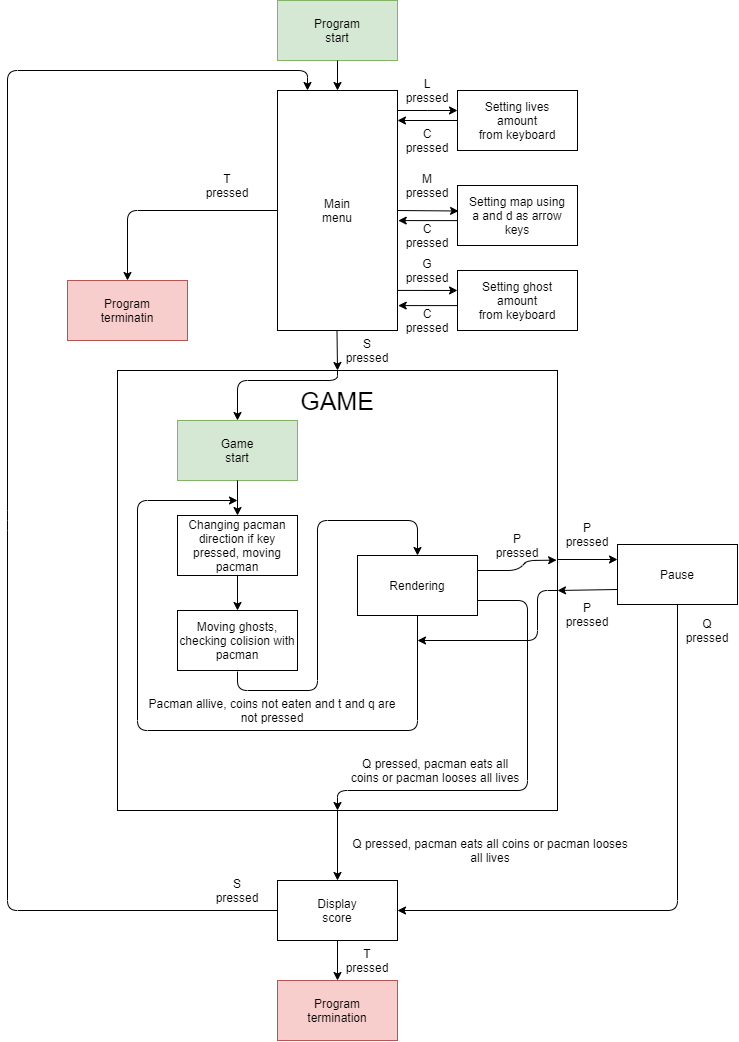

The diagram above was exported from draw.io. Its source (the exported page's mxGraphModel, read from the mxfile embedded in the PNG):
<mxGraphModel dx="865" dy="436" grid="1" gridSize="10" guides="1" tooltips="1" connect="1" arrows="1" fold="1" page="1" pageScale="1" pageWidth="827" pageHeight="1169" math="0" shadow="0">
  <root>
    <mxCell id="0" />
    <mxCell id="1" parent="0" />
    <mxCell id="H1Kj21Dtjm5XCu_Hvgsa-3" value="" style="rounded=0;whiteSpace=wrap;html=1;fillColor=#d5e8d4;strokeColor=#82b366;" vertex="1" parent="1">
      <mxGeometry x="340" y="40" width="120" height="60" as="geometry" />
    </mxCell>
    <mxCell id="H1Kj21Dtjm5XCu_Hvgsa-6" value="" style="edgeStyle=orthogonalEdgeStyle;rounded=0;orthogonalLoop=1;jettySize=auto;html=1;exitX=0.5;exitY=1;exitDx=0;exitDy=0;" edge="1" parent="1" source="H1Kj21Dtjm5XCu_Hvgsa-3" target="H1Kj21Dtjm5XCu_Hvgsa-5">
      <mxGeometry relative="1" as="geometry">
        <mxPoint x="400" y="110" as="sourcePoint" />
        <Array as="points" />
      </mxGeometry>
    </mxCell>
    <mxCell id="H1Kj21Dtjm5XCu_Hvgsa-4" value="Program start" style="text;html=1;strokeColor=none;fillColor=none;align=center;verticalAlign=middle;whiteSpace=wrap;rounded=0;" vertex="1" parent="1">
      <mxGeometry x="380" y="60" width="40" height="20" as="geometry" />
    </mxCell>
    <mxCell id="H1Kj21Dtjm5XCu_Hvgsa-9" value="" style="edgeStyle=orthogonalEdgeStyle;rounded=0;orthogonalLoop=1;jettySize=auto;html=1;" edge="1" parent="1" source="H1Kj21Dtjm5XCu_Hvgsa-5" target="H1Kj21Dtjm5XCu_Hvgsa-8">
      <mxGeometry relative="1" as="geometry">
        <Array as="points">
          <mxPoint x="490" y="150" />
          <mxPoint x="490" y="150" />
        </Array>
      </mxGeometry>
    </mxCell>
    <mxCell id="H1Kj21Dtjm5XCu_Hvgsa-24" value="" style="edgeStyle=orthogonalEdgeStyle;rounded=0;orthogonalLoop=1;jettySize=auto;html=1;exitX=1;exitY=0.5;exitDx=0;exitDy=0;entryX=0.009;entryY=0.425;entryDx=0;entryDy=0;entryPerimeter=0;" edge="1" parent="1" source="H1Kj21Dtjm5XCu_Hvgsa-5" target="H1Kj21Dtjm5XCu_Hvgsa-16">
      <mxGeometry relative="1" as="geometry">
        <mxPoint x="464" y="240" as="sourcePoint" />
        <mxPoint x="518" y="250" as="targetPoint" />
        <Array as="points">
          <mxPoint x="459" y="250" />
        </Array>
      </mxGeometry>
    </mxCell>
    <mxCell id="H1Kj21Dtjm5XCu_Hvgsa-5" value="" style="rounded=0;whiteSpace=wrap;html=1;" vertex="1" parent="1">
      <mxGeometry x="340" y="130" width="120" height="240" as="geometry" />
    </mxCell>
    <mxCell id="H1Kj21Dtjm5XCu_Hvgsa-7" value="Main menu" style="text;html=1;strokeColor=none;fillColor=none;align=center;verticalAlign=middle;whiteSpace=wrap;rounded=0;" vertex="1" parent="1">
      <mxGeometry x="380" y="240" width="40" height="20" as="geometry" />
    </mxCell>
    <mxCell id="H1Kj21Dtjm5XCu_Hvgsa-12" value="" style="edgeStyle=orthogonalEdgeStyle;rounded=0;orthogonalLoop=1;jettySize=auto;html=1;entryX=1;entryY=0.125;entryDx=0;entryDy=0;entryPerimeter=0;" edge="1" parent="1" source="H1Kj21Dtjm5XCu_Hvgsa-8" target="H1Kj21Dtjm5XCu_Hvgsa-5">
      <mxGeometry relative="1" as="geometry">
        <mxPoint x="480" y="160" as="targetPoint" />
        <Array as="points" />
      </mxGeometry>
    </mxCell>
    <mxCell id="H1Kj21Dtjm5XCu_Hvgsa-8" value="" style="rounded=0;whiteSpace=wrap;html=1;" vertex="1" parent="1">
      <mxGeometry x="520" y="130" width="120" height="60" as="geometry" />
    </mxCell>
    <mxCell id="H1Kj21Dtjm5XCu_Hvgsa-10" value="L pressed" style="text;html=1;strokeColor=none;fillColor=none;align=center;verticalAlign=middle;whiteSpace=wrap;rounded=0;" vertex="1" parent="1">
      <mxGeometry x="470" y="120" width="40" height="20" as="geometry" />
    </mxCell>
    <mxCell id="H1Kj21Dtjm5XCu_Hvgsa-13" value="C pressed&lt;br&gt;" style="text;html=1;strokeColor=none;fillColor=none;align=center;verticalAlign=middle;whiteSpace=wrap;rounded=0;" vertex="1" parent="1">
      <mxGeometry x="470" y="170" width="40" height="20" as="geometry" />
    </mxCell>
    <mxCell id="H1Kj21Dtjm5XCu_Hvgsa-14" value="Setting lives amount&lt;br&gt;from keyboard" style="text;html=1;strokeColor=none;fillColor=none;align=center;verticalAlign=middle;whiteSpace=wrap;rounded=0;" vertex="1" parent="1">
      <mxGeometry x="530" y="150" width="100" height="20" as="geometry" />
    </mxCell>
    <mxCell id="H1Kj21Dtjm5XCu_Hvgsa-16" value="" style="rounded=0;whiteSpace=wrap;html=1;" vertex="1" parent="1">
      <mxGeometry x="520" y="225" width="120" height="60" as="geometry" />
    </mxCell>
    <mxCell id="H1Kj21Dtjm5XCu_Hvgsa-17" value="M pressed" style="text;html=1;strokeColor=none;fillColor=none;align=center;verticalAlign=middle;whiteSpace=wrap;rounded=0;" vertex="1" parent="1">
      <mxGeometry x="470" y="215" width="40" height="20" as="geometry" />
    </mxCell>
    <mxCell id="H1Kj21Dtjm5XCu_Hvgsa-18" value="C pressed&lt;br&gt;" style="text;html=1;strokeColor=none;fillColor=none;align=center;verticalAlign=middle;whiteSpace=wrap;rounded=0;" vertex="1" parent="1">
      <mxGeometry x="470" y="265" width="40" height="20" as="geometry" />
    </mxCell>
    <mxCell id="H1Kj21Dtjm5XCu_Hvgsa-19" value="Setting map using a and d as arrow keys" style="text;html=1;strokeColor=none;fillColor=none;align=center;verticalAlign=middle;whiteSpace=wrap;rounded=0;" vertex="1" parent="1">
      <mxGeometry x="530" y="245" width="100" height="20" as="geometry" />
    </mxCell>
    <mxCell id="H1Kj21Dtjm5XCu_Hvgsa-26" value="" style="endArrow=classic;html=1;entryX=1.006;entryY=0.542;entryDx=0;entryDy=0;entryPerimeter=0;exitX=0;exitY=0.585;exitDx=0;exitDy=0;exitPerimeter=0;" edge="1" parent="1" source="H1Kj21Dtjm5XCu_Hvgsa-16" target="H1Kj21Dtjm5XCu_Hvgsa-5">
      <mxGeometry width="50" height="50" relative="1" as="geometry">
        <mxPoint x="440" y="240" as="sourcePoint" />
        <mxPoint x="490" y="190" as="targetPoint" />
      </mxGeometry>
    </mxCell>
    <mxCell id="H1Kj21Dtjm5XCu_Hvgsa-29" value="" style="rounded=0;whiteSpace=wrap;html=1;" vertex="1" parent="1">
      <mxGeometry x="520" y="310" width="120" height="60" as="geometry" />
    </mxCell>
    <mxCell id="H1Kj21Dtjm5XCu_Hvgsa-30" value="G pressed" style="text;html=1;strokeColor=none;fillColor=none;align=center;verticalAlign=middle;whiteSpace=wrap;rounded=0;" vertex="1" parent="1">
      <mxGeometry x="470" y="300" width="40" height="20" as="geometry" />
    </mxCell>
    <mxCell id="H1Kj21Dtjm5XCu_Hvgsa-31" value="C pressed&lt;br&gt;" style="text;html=1;strokeColor=none;fillColor=none;align=center;verticalAlign=middle;whiteSpace=wrap;rounded=0;" vertex="1" parent="1">
      <mxGeometry x="470" y="350" width="40" height="20" as="geometry" />
    </mxCell>
    <mxCell id="H1Kj21Dtjm5XCu_Hvgsa-32" value="Setting ghost amount&lt;br&gt;from keyboard" style="text;html=1;strokeColor=none;fillColor=none;align=center;verticalAlign=middle;whiteSpace=wrap;rounded=0;" vertex="1" parent="1">
      <mxGeometry x="530" y="330" width="100" height="20" as="geometry" />
    </mxCell>
    <mxCell id="H1Kj21Dtjm5XCu_Hvgsa-33" value="" style="endArrow=classic;html=1;entryX=1.006;entryY=0.542;entryDx=0;entryDy=0;entryPerimeter=0;exitX=0;exitY=0.585;exitDx=0;exitDy=0;exitPerimeter=0;" edge="1" parent="1" source="H1Kj21Dtjm5XCu_Hvgsa-29">
      <mxGeometry width="50" height="50" relative="1" as="geometry">
        <mxPoint x="440" y="325" as="sourcePoint" />
        <mxPoint x="460.72" y="345.08000000000004" as="targetPoint" />
      </mxGeometry>
    </mxCell>
    <mxCell id="H1Kj21Dtjm5XCu_Hvgsa-35" value="" style="endArrow=classic;html=1;entryX=0;entryY=0.333;entryDx=0;entryDy=0;entryPerimeter=0;exitX=0.998;exitY=0.833;exitDx=0;exitDy=0;exitPerimeter=0;" edge="1" parent="1" source="H1Kj21Dtjm5XCu_Hvgsa-5" target="H1Kj21Dtjm5XCu_Hvgsa-29">
      <mxGeometry width="50" height="50" relative="1" as="geometry">
        <mxPoint x="440" y="320" as="sourcePoint" />
        <mxPoint x="490" y="270" as="targetPoint" />
      </mxGeometry>
    </mxCell>
    <mxCell id="H1Kj21Dtjm5XCu_Hvgsa-36" value="" style="endArrow=classic;html=1;" edge="1" parent="1">
      <mxGeometry width="50" height="50" relative="1" as="geometry">
        <mxPoint x="399.5" y="370" as="sourcePoint" />
        <mxPoint x="400" y="410" as="targetPoint" />
      </mxGeometry>
    </mxCell>
    <mxCell id="H1Kj21Dtjm5XCu_Hvgsa-37" value="" style="whiteSpace=wrap;html=1;aspect=fixed;" vertex="1" parent="1">
      <mxGeometry x="180" y="410" width="440" height="440" as="geometry" />
    </mxCell>
    <mxCell id="H1Kj21Dtjm5XCu_Hvgsa-38" value="&lt;font style=&quot;font-size: 25px&quot;&gt;GAME&lt;/font&gt;" style="text;html=1;strokeColor=none;fillColor=none;align=center;verticalAlign=middle;whiteSpace=wrap;rounded=0;" vertex="1" parent="1">
      <mxGeometry x="345" y="420" width="110" height="40" as="geometry" />
    </mxCell>
    <mxCell id="H1Kj21Dtjm5XCu_Hvgsa-42" value="" style="rounded=0;whiteSpace=wrap;html=1;" vertex="1" parent="1">
      <mxGeometry x="340" y="920" width="120" height="60" as="geometry" />
    </mxCell>
    <mxCell id="H1Kj21Dtjm5XCu_Hvgsa-43" value="Display score" style="text;html=1;strokeColor=none;fillColor=none;align=center;verticalAlign=middle;whiteSpace=wrap;rounded=0;" vertex="1" parent="1">
      <mxGeometry x="380" y="940" width="40" height="20" as="geometry" />
    </mxCell>
    <mxCell id="H1Kj21Dtjm5XCu_Hvgsa-44" value="" style="rounded=0;whiteSpace=wrap;html=1;fillColor=#f8cecc;strokeColor=#b85450;" vertex="1" parent="1">
      <mxGeometry x="340" y="1020" width="120" height="60" as="geometry" />
    </mxCell>
    <mxCell id="H1Kj21Dtjm5XCu_Hvgsa-45" value="Program termination" style="text;html=1;strokeColor=none;fillColor=none;align=center;verticalAlign=middle;whiteSpace=wrap;rounded=0;" vertex="1" parent="1">
      <mxGeometry x="380" y="1040" width="40" height="20" as="geometry" />
    </mxCell>
    <mxCell id="H1Kj21Dtjm5XCu_Hvgsa-46" value="" style="endArrow=classic;html=1;entryX=0.5;entryY=0;entryDx=0;entryDy=0;exitX=0.5;exitY=1;exitDx=0;exitDy=0;" edge="1" parent="1" source="H1Kj21Dtjm5XCu_Hvgsa-37" target="H1Kj21Dtjm5XCu_Hvgsa-42">
      <mxGeometry width="50" height="50" relative="1" as="geometry">
        <mxPoint y="840" as="sourcePoint" />
        <mxPoint x="50" y="790" as="targetPoint" />
      </mxGeometry>
    </mxCell>
    <mxCell id="H1Kj21Dtjm5XCu_Hvgsa-47" value="" style="endArrow=classic;html=1;exitX=0.5;exitY=1;exitDx=0;exitDy=0;" edge="1" parent="1" source="H1Kj21Dtjm5XCu_Hvgsa-42" target="H1Kj21Dtjm5XCu_Hvgsa-44">
      <mxGeometry width="50" height="50" relative="1" as="geometry">
        <mxPoint x="230" y="950" as="sourcePoint" />
        <mxPoint x="230" y="1030" as="targetPoint" />
      </mxGeometry>
    </mxCell>
    <mxCell id="H1Kj21Dtjm5XCu_Hvgsa-48" value="T pressed" style="text;html=1;strokeColor=none;fillColor=none;align=center;verticalAlign=middle;whiteSpace=wrap;rounded=0;" vertex="1" parent="1">
      <mxGeometry x="410" y="990" width="40" height="20" as="geometry" />
    </mxCell>
    <mxCell id="H1Kj21Dtjm5XCu_Hvgsa-49" value="Q pressed, pacman eats all coins or pacman looses all lives" style="text;html=1;strokeColor=none;fillColor=none;align=center;verticalAlign=middle;whiteSpace=wrap;rounded=0;" vertex="1" parent="1">
      <mxGeometry x="410" y="880" width="286" height="20" as="geometry" />
    </mxCell>
    <mxCell id="H1Kj21Dtjm5XCu_Hvgsa-50" value="" style="endArrow=classic;html=1;exitX=0;exitY=0.5;exitDx=0;exitDy=0;entryX=0.25;entryY=0;entryDx=0;entryDy=0;" edge="1" parent="1" source="H1Kj21Dtjm5XCu_Hvgsa-42" target="H1Kj21Dtjm5XCu_Hvgsa-5">
      <mxGeometry width="50" height="50" relative="1" as="geometry">
        <mxPoint x="220" y="930" as="sourcePoint" />
        <mxPoint x="70" y="160" as="targetPoint" />
        <Array as="points">
          <mxPoint x="70" y="950" />
          <mxPoint x="70" y="560" />
          <mxPoint x="70" y="110" />
          <mxPoint x="370" y="110" />
        </Array>
      </mxGeometry>
    </mxCell>
    <mxCell id="H1Kj21Dtjm5XCu_Hvgsa-51" value="S pressed" style="text;html=1;strokeColor=none;fillColor=none;align=center;verticalAlign=middle;whiteSpace=wrap;rounded=0;" vertex="1" parent="1">
      <mxGeometry x="280" y="920" width="40" height="20" as="geometry" />
    </mxCell>
    <mxCell id="H1Kj21Dtjm5XCu_Hvgsa-52" value="" style="rounded=0;whiteSpace=wrap;html=1;" vertex="1" parent="1">
      <mxGeometry x="680" y="584" width="120" height="60" as="geometry" />
    </mxCell>
    <mxCell id="H1Kj21Dtjm5XCu_Hvgsa-53" value="Pause" style="text;html=1;strokeColor=none;fillColor=none;align=center;verticalAlign=middle;whiteSpace=wrap;rounded=0;" vertex="1" parent="1">
      <mxGeometry x="720" y="604" width="40" height="20" as="geometry" />
    </mxCell>
    <mxCell id="H1Kj21Dtjm5XCu_Hvgsa-54" value="" style="endArrow=classic;html=1;entryX=0;entryY=0.25;entryDx=0;entryDy=0;" edge="1" parent="1" target="H1Kj21Dtjm5XCu_Hvgsa-52">
      <mxGeometry width="50" height="50" relative="1" as="geometry">
        <mxPoint x="620" y="599" as="sourcePoint" />
        <mxPoint x="240" y="580" as="targetPoint" />
      </mxGeometry>
    </mxCell>
    <mxCell id="H1Kj21Dtjm5XCu_Hvgsa-55" value="" style="endArrow=classic;html=1;entryX=1;entryY=0.5;entryDx=0;entryDy=0;exitX=0;exitY=0.75;exitDx=0;exitDy=0;" edge="1" parent="1" source="H1Kj21Dtjm5XCu_Hvgsa-52" target="H1Kj21Dtjm5XCu_Hvgsa-37">
      <mxGeometry width="50" height="50" relative="1" as="geometry">
        <mxPoint x="190" y="630" as="sourcePoint" />
        <mxPoint x="240" y="580" as="targetPoint" />
      </mxGeometry>
    </mxCell>
    <mxCell id="H1Kj21Dtjm5XCu_Hvgsa-56" value="P pressed" style="text;html=1;strokeColor=none;fillColor=none;align=center;verticalAlign=middle;whiteSpace=wrap;rounded=0;" vertex="1" parent="1">
      <mxGeometry x="630" y="564" width="40" height="20" as="geometry" />
    </mxCell>
    <mxCell id="H1Kj21Dtjm5XCu_Hvgsa-57" value="P pressed" style="text;html=1;strokeColor=none;fillColor=none;align=center;verticalAlign=middle;whiteSpace=wrap;rounded=0;" vertex="1" parent="1">
      <mxGeometry x="630" y="644" width="40" height="20" as="geometry" />
    </mxCell>
    <mxCell id="H1Kj21Dtjm5XCu_Hvgsa-58" value="" style="endArrow=classic;html=1;entryX=1;entryY=0.5;entryDx=0;entryDy=0;exitX=0.5;exitY=1;exitDx=0;exitDy=0;" edge="1" parent="1" source="H1Kj21Dtjm5XCu_Hvgsa-52" target="H1Kj21Dtjm5XCu_Hvgsa-42">
      <mxGeometry width="50" height="50" relative="1" as="geometry">
        <mxPoint x="520" y="860" as="sourcePoint" />
        <mxPoint x="570" y="810" as="targetPoint" />
        <Array as="points">
          <mxPoint x="740" y="950" />
        </Array>
      </mxGeometry>
    </mxCell>
    <mxCell id="H1Kj21Dtjm5XCu_Hvgsa-59" value="Q pressed" style="text;html=1;strokeColor=none;fillColor=none;align=center;verticalAlign=middle;whiteSpace=wrap;rounded=0;" vertex="1" parent="1">
      <mxGeometry x="750" y="660" width="40" height="20" as="geometry" />
    </mxCell>
    <mxCell id="H1Kj21Dtjm5XCu_Hvgsa-60" value="" style="rounded=0;whiteSpace=wrap;html=1;fillColor=#f8cecc;strokeColor=#b85450;" vertex="1" parent="1">
      <mxGeometry x="130" y="320" width="120" height="60" as="geometry" />
    </mxCell>
    <mxCell id="H1Kj21Dtjm5XCu_Hvgsa-61" value="Program terminatin" style="text;html=1;strokeColor=none;fillColor=none;align=center;verticalAlign=middle;whiteSpace=wrap;rounded=0;" vertex="1" parent="1">
      <mxGeometry x="170" y="340" width="40" height="20" as="geometry" />
    </mxCell>
    <mxCell id="H1Kj21Dtjm5XCu_Hvgsa-62" value="" style="endArrow=classic;html=1;entryX=0.5;entryY=0;entryDx=0;entryDy=0;exitX=0;exitY=0.5;exitDx=0;exitDy=0;" edge="1" parent="1" source="H1Kj21Dtjm5XCu_Hvgsa-5" target="H1Kj21Dtjm5XCu_Hvgsa-60">
      <mxGeometry width="50" height="50" relative="1" as="geometry">
        <mxPoint x="410" y="290" as="sourcePoint" />
        <mxPoint x="460" y="240" as="targetPoint" />
        <Array as="points">
          <mxPoint x="190" y="250" />
        </Array>
      </mxGeometry>
    </mxCell>
    <mxCell id="H1Kj21Dtjm5XCu_Hvgsa-63" value="S pressed" style="text;html=1;strokeColor=none;fillColor=none;align=center;verticalAlign=middle;whiteSpace=wrap;rounded=0;" vertex="1" parent="1">
      <mxGeometry x="410" y="380" width="40" height="20" as="geometry" />
    </mxCell>
    <mxCell id="H1Kj21Dtjm5XCu_Hvgsa-64" value="T pressed" style="text;html=1;strokeColor=none;fillColor=none;align=center;verticalAlign=middle;whiteSpace=wrap;rounded=0;" vertex="1" parent="1">
      <mxGeometry x="270" y="215" width="40" height="20" as="geometry" />
    </mxCell>
    <mxCell id="H1Kj21Dtjm5XCu_Hvgsa-66" value="" style="rounded=0;whiteSpace=wrap;html=1;fillColor=#d5e8d4;strokeColor=#82b366;" vertex="1" parent="1">
      <mxGeometry x="240" y="460" width="120" height="60" as="geometry" />
    </mxCell>
    <mxCell id="H1Kj21Dtjm5XCu_Hvgsa-67" value="Game start" style="text;html=1;strokeColor=none;fillColor=none;align=center;verticalAlign=middle;whiteSpace=wrap;rounded=0;" vertex="1" parent="1">
      <mxGeometry x="280" y="480" width="40" height="20" as="geometry" />
    </mxCell>
    <mxCell id="H1Kj21Dtjm5XCu_Hvgsa-70" value="" style="endArrow=classic;html=1;exitX=0.5;exitY=0;exitDx=0;exitDy=0;entryX=0.5;entryY=0;entryDx=0;entryDy=0;" edge="1" parent="1" source="H1Kj21Dtjm5XCu_Hvgsa-37" target="H1Kj21Dtjm5XCu_Hvgsa-66">
      <mxGeometry width="50" height="50" relative="1" as="geometry">
        <mxPoint x="410" y="620" as="sourcePoint" />
        <mxPoint x="460" y="570" as="targetPoint" />
        <Array as="points">
          <mxPoint x="400" y="420" />
          <mxPoint x="300" y="420" />
        </Array>
      </mxGeometry>
    </mxCell>
    <mxCell id="H1Kj21Dtjm5XCu_Hvgsa-71" value="" style="rounded=0;whiteSpace=wrap;html=1;" vertex="1" parent="1">
      <mxGeometry x="240" y="555" width="120" height="60" as="geometry" />
    </mxCell>
    <mxCell id="H1Kj21Dtjm5XCu_Hvgsa-74" value="" style="endArrow=classic;html=1;exitX=0.5;exitY=1;exitDx=0;exitDy=0;" edge="1" parent="1" source="H1Kj21Dtjm5XCu_Hvgsa-66" target="H1Kj21Dtjm5XCu_Hvgsa-71">
      <mxGeometry width="50" height="50" relative="1" as="geometry">
        <mxPoint x="410" y="620" as="sourcePoint" />
        <mxPoint x="460" y="570" as="targetPoint" />
      </mxGeometry>
    </mxCell>
    <mxCell id="H1Kj21Dtjm5XCu_Hvgsa-75" value="Changing pacman direction if key pressed, moving pacman" style="text;html=1;strokeColor=none;fillColor=none;align=center;verticalAlign=middle;whiteSpace=wrap;rounded=0;" vertex="1" parent="1">
      <mxGeometry x="240" y="575" width="120" height="20" as="geometry" />
    </mxCell>
    <mxCell id="H1Kj21Dtjm5XCu_Hvgsa-76" value="" style="rounded=0;whiteSpace=wrap;html=1;" vertex="1" parent="1">
      <mxGeometry x="240" y="650" width="120" height="60" as="geometry" />
    </mxCell>
    <mxCell id="H1Kj21Dtjm5XCu_Hvgsa-77" value="" style="endArrow=classic;html=1;exitX=0.5;exitY=1;exitDx=0;exitDy=0;entryX=0.5;entryY=0;entryDx=0;entryDy=0;" edge="1" parent="1" source="H1Kj21Dtjm5XCu_Hvgsa-71" target="H1Kj21Dtjm5XCu_Hvgsa-76">
      <mxGeometry width="50" height="50" relative="1" as="geometry">
        <mxPoint x="410" y="640" as="sourcePoint" />
        <mxPoint x="460" y="590" as="targetPoint" />
      </mxGeometry>
    </mxCell>
    <mxCell id="H1Kj21Dtjm5XCu_Hvgsa-78" value="Moving ghosts, checking colision with pacman" style="text;html=1;strokeColor=none;fillColor=none;align=center;verticalAlign=middle;whiteSpace=wrap;rounded=0;" vertex="1" parent="1">
      <mxGeometry x="240" y="670" width="120" height="20" as="geometry" />
    </mxCell>
    <mxCell id="H1Kj21Dtjm5XCu_Hvgsa-79" value="" style="rounded=0;whiteSpace=wrap;html=1;" vertex="1" parent="1">
      <mxGeometry x="420" y="595" width="120" height="60" as="geometry" />
    </mxCell>
    <mxCell id="H1Kj21Dtjm5XCu_Hvgsa-81" value="" style="endArrow=classic;html=1;" edge="1" parent="1" target="H1Kj21Dtjm5XCu_Hvgsa-79">
      <mxGeometry width="50" height="50" relative="1" as="geometry">
        <mxPoint x="300" y="711" as="sourcePoint" />
        <mxPoint x="460" y="700" as="targetPoint" />
        <Array as="points">
          <mxPoint x="300" y="730" />
          <mxPoint x="380" y="730" />
          <mxPoint x="380" y="560" />
          <mxPoint x="480" y="560" />
        </Array>
      </mxGeometry>
    </mxCell>
    <mxCell id="H1Kj21Dtjm5XCu_Hvgsa-83" value="Rendering" style="text;html=1;strokeColor=none;fillColor=none;align=center;verticalAlign=middle;whiteSpace=wrap;rounded=0;" vertex="1" parent="1">
      <mxGeometry x="460" y="615" width="40" height="20" as="geometry" />
    </mxCell>
    <mxCell id="H1Kj21Dtjm5XCu_Hvgsa-85" value="" style="endArrow=classic;html=1;exitX=1;exitY=0.25;exitDx=0;exitDy=0;entryX=0.998;entryY=0.431;entryDx=0;entryDy=0;entryPerimeter=0;" edge="1" parent="1" source="H1Kj21Dtjm5XCu_Hvgsa-79" target="H1Kj21Dtjm5XCu_Hvgsa-37">
      <mxGeometry width="50" height="50" relative="1" as="geometry">
        <mxPoint x="410" y="610" as="sourcePoint" />
        <mxPoint x="620" y="601" as="targetPoint" />
        <Array as="points">
          <mxPoint x="580" y="610" />
          <mxPoint x="590" y="600" />
        </Array>
      </mxGeometry>
    </mxCell>
    <mxCell id="H1Kj21Dtjm5XCu_Hvgsa-86" value="P pressed" style="text;html=1;strokeColor=none;fillColor=none;align=center;verticalAlign=middle;whiteSpace=wrap;rounded=0;" vertex="1" parent="1">
      <mxGeometry x="560" y="575" width="40" height="20" as="geometry" />
    </mxCell>
    <mxCell id="H1Kj21Dtjm5XCu_Hvgsa-88" value="" style="endArrow=classic;html=1;exitX=1;exitY=0.75;exitDx=0;exitDy=0;entryX=0.5;entryY=1;entryDx=0;entryDy=0;" edge="1" parent="1" source="H1Kj21Dtjm5XCu_Hvgsa-79" target="H1Kj21Dtjm5XCu_Hvgsa-37">
      <mxGeometry width="50" height="50" relative="1" as="geometry">
        <mxPoint x="450" y="700" as="sourcePoint" />
        <mxPoint x="500" y="650" as="targetPoint" />
        <Array as="points">
          <mxPoint x="590" y="640" />
          <mxPoint x="590" y="830" />
          <mxPoint x="400" y="830" />
        </Array>
      </mxGeometry>
    </mxCell>
    <mxCell id="H1Kj21Dtjm5XCu_Hvgsa-89" value="Q pressed, pacman eats all coins or pacman looses all lives" style="text;html=1;strokeColor=none;fillColor=none;align=center;verticalAlign=middle;whiteSpace=wrap;rounded=0;" vertex="1" parent="1">
      <mxGeometry x="410" y="800" width="176" height="20" as="geometry" />
    </mxCell>
    <mxCell id="H1Kj21Dtjm5XCu_Hvgsa-90" value="" style="endArrow=classic;html=1;exitX=0.5;exitY=1;exitDx=0;exitDy=0;" edge="1" parent="1" source="H1Kj21Dtjm5XCu_Hvgsa-79">
      <mxGeometry width="50" height="50" relative="1" as="geometry">
        <mxPoint x="470" y="770" as="sourcePoint" />
        <mxPoint x="300" y="540" as="targetPoint" />
        <Array as="points">
          <mxPoint x="480" y="770" />
          <mxPoint x="200" y="770" />
          <mxPoint x="200" y="540" />
        </Array>
      </mxGeometry>
    </mxCell>
    <mxCell id="H1Kj21Dtjm5XCu_Hvgsa-91" value="Pacman allive, coins not eaten and t and q are not pressed" style="text;html=1;strokeColor=none;fillColor=none;align=center;verticalAlign=middle;whiteSpace=wrap;rounded=0;" vertex="1" parent="1">
      <mxGeometry x="210" y="740" width="250" height="20" as="geometry" />
    </mxCell>
    <mxCell id="H1Kj21Dtjm5XCu_Hvgsa-92" value="" style="endArrow=classic;html=1;exitX=1;exitY=0.5;exitDx=0;exitDy=0;" edge="1" parent="1" source="H1Kj21Dtjm5XCu_Hvgsa-37">
      <mxGeometry width="50" height="50" relative="1" as="geometry">
        <mxPoint x="470" y="760" as="sourcePoint" />
        <mxPoint x="480" y="680" as="targetPoint" />
        <Array as="points">
          <mxPoint x="600" y="630" />
          <mxPoint x="600" y="680" />
        </Array>
      </mxGeometry>
    </mxCell>
  </root>
</mxGraphModel>